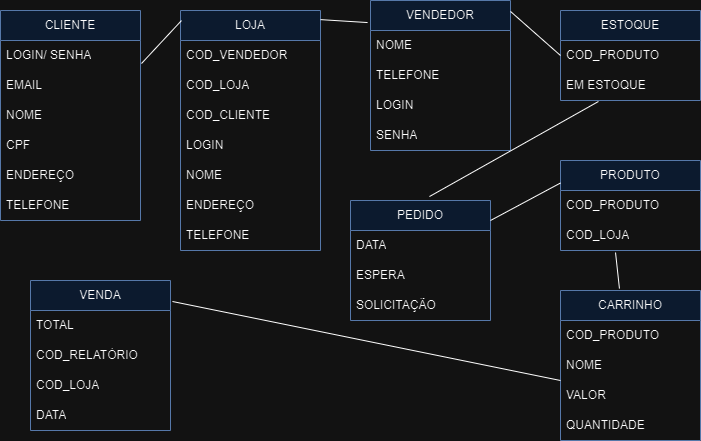

The diagram above was exported from draw.io. Its source (the exported page's mxGraphModel, read from the mxfile embedded in the PNG):
<mxGraphModel dx="880" dy="470" grid="1" gridSize="10" guides="1" tooltips="1" connect="1" arrows="1" fold="1" page="1" pageScale="1" pageWidth="850" pageHeight="1100" math="0" shadow="0" extFonts="Permanent Marker^https://fonts.googleapis.com/css?family=Permanent+Marker">
  <root>
    <mxCell id="0" />
    <mxCell id="1" parent="0" />
    <mxCell id="u1V0y3Dyr_O0lKyvMFy8-1" value="&lt;font style=&quot;vertical-align: inherit;&quot;&gt;&lt;font style=&quot;vertical-align: inherit;&quot;&gt;CLIENTE&lt;/font&gt;&lt;/font&gt;" style="swimlane;fontStyle=0;childLayout=stackLayout;horizontal=1;startSize=30;horizontalStack=0;resizeParent=1;resizeParentMax=0;resizeLast=0;collapsible=1;marginBottom=0;whiteSpace=wrap;html=1;fillColor=#dae8fc;strokeColor=#6c8ebf;" vertex="1" parent="1">
      <mxGeometry x="40" y="50" width="140" height="210" as="geometry" />
    </mxCell>
    <mxCell id="u1V0y3Dyr_O0lKyvMFy8-2" value="LOGIN/ SENHA" style="text;strokeColor=none;fillColor=none;align=left;verticalAlign=middle;spacingLeft=4;spacingRight=4;overflow=hidden;points=[[0,0.5],[1,0.5]];portConstraint=eastwest;rotatable=0;whiteSpace=wrap;html=1;" vertex="1" parent="u1V0y3Dyr_O0lKyvMFy8-1">
      <mxGeometry y="30" width="140" height="30" as="geometry" />
    </mxCell>
    <mxCell id="u1V0y3Dyr_O0lKyvMFy8-3" value="EMAIL" style="text;strokeColor=none;fillColor=none;align=left;verticalAlign=middle;spacingLeft=4;spacingRight=4;overflow=hidden;points=[[0,0.5],[1,0.5]];portConstraint=eastwest;rotatable=0;whiteSpace=wrap;html=1;" vertex="1" parent="u1V0y3Dyr_O0lKyvMFy8-1">
      <mxGeometry y="60" width="140" height="30" as="geometry" />
    </mxCell>
    <mxCell id="u1V0y3Dyr_O0lKyvMFy8-4" value="NOME" style="text;strokeColor=none;fillColor=none;align=left;verticalAlign=middle;spacingLeft=4;spacingRight=4;overflow=hidden;points=[[0,0.5],[1,0.5]];portConstraint=eastwest;rotatable=0;whiteSpace=wrap;html=1;" vertex="1" parent="u1V0y3Dyr_O0lKyvMFy8-1">
      <mxGeometry y="90" width="140" height="30" as="geometry" />
    </mxCell>
    <mxCell id="u1V0y3Dyr_O0lKyvMFy8-33" value="CPF" style="text;strokeColor=none;fillColor=none;align=left;verticalAlign=middle;spacingLeft=4;spacingRight=4;overflow=hidden;points=[[0,0.5],[1,0.5]];portConstraint=eastwest;rotatable=0;whiteSpace=wrap;html=1;" vertex="1" parent="u1V0y3Dyr_O0lKyvMFy8-1">
      <mxGeometry y="120" width="140" height="30" as="geometry" />
    </mxCell>
    <mxCell id="u1V0y3Dyr_O0lKyvMFy8-34" value="ENDEREÇO" style="text;strokeColor=none;fillColor=none;align=left;verticalAlign=middle;spacingLeft=4;spacingRight=4;overflow=hidden;points=[[0,0.5],[1,0.5]];portConstraint=eastwest;rotatable=0;whiteSpace=wrap;html=1;" vertex="1" parent="u1V0y3Dyr_O0lKyvMFy8-1">
      <mxGeometry y="150" width="140" height="30" as="geometry" />
    </mxCell>
    <mxCell id="u1V0y3Dyr_O0lKyvMFy8-35" value="TELEFONE" style="text;strokeColor=none;fillColor=none;align=left;verticalAlign=middle;spacingLeft=4;spacingRight=4;overflow=hidden;points=[[0,0.5],[1,0.5]];portConstraint=eastwest;rotatable=0;whiteSpace=wrap;html=1;" vertex="1" parent="u1V0y3Dyr_O0lKyvMFy8-1">
      <mxGeometry y="180" width="140" height="30" as="geometry" />
    </mxCell>
    <mxCell id="u1V0y3Dyr_O0lKyvMFy8-5" value="&lt;font style=&quot;vertical-align: inherit;&quot;&gt;&lt;font style=&quot;vertical-align: inherit;&quot;&gt;CARRINHO&lt;/font&gt;&lt;/font&gt;" style="swimlane;fontStyle=0;childLayout=stackLayout;horizontal=1;startSize=30;horizontalStack=0;resizeParent=1;resizeParentMax=0;resizeLast=0;collapsible=1;marginBottom=0;whiteSpace=wrap;html=1;fillColor=#dae8fc;strokeColor=#6c8ebf;" vertex="1" parent="1">
      <mxGeometry x="600" y="330" width="140" height="150" as="geometry" />
    </mxCell>
    <mxCell id="u1V0y3Dyr_O0lKyvMFy8-6" value="COD_PRODUTO" style="text;strokeColor=none;fillColor=none;align=left;verticalAlign=middle;spacingLeft=4;spacingRight=4;overflow=hidden;points=[[0,0.5],[1,0.5]];portConstraint=eastwest;rotatable=0;whiteSpace=wrap;html=1;" vertex="1" parent="u1V0y3Dyr_O0lKyvMFy8-5">
      <mxGeometry y="30" width="140" height="30" as="geometry" />
    </mxCell>
    <mxCell id="u1V0y3Dyr_O0lKyvMFy8-7" value="NOME" style="text;strokeColor=none;fillColor=none;align=left;verticalAlign=middle;spacingLeft=4;spacingRight=4;overflow=hidden;points=[[0,0.5],[1,0.5]];portConstraint=eastwest;rotatable=0;whiteSpace=wrap;html=1;" vertex="1" parent="u1V0y3Dyr_O0lKyvMFy8-5">
      <mxGeometry y="60" width="140" height="30" as="geometry" />
    </mxCell>
    <mxCell id="u1V0y3Dyr_O0lKyvMFy8-8" value="VALOR" style="text;strokeColor=none;fillColor=none;align=left;verticalAlign=middle;spacingLeft=4;spacingRight=4;overflow=hidden;points=[[0,0.5],[1,0.5]];portConstraint=eastwest;rotatable=0;whiteSpace=wrap;html=1;" vertex="1" parent="u1V0y3Dyr_O0lKyvMFy8-5">
      <mxGeometry y="90" width="140" height="30" as="geometry" />
    </mxCell>
    <mxCell id="u1V0y3Dyr_O0lKyvMFy8-37" value="QUANTIDADE" style="text;strokeColor=none;fillColor=none;align=left;verticalAlign=middle;spacingLeft=4;spacingRight=4;overflow=hidden;points=[[0,0.5],[1,0.5]];portConstraint=eastwest;rotatable=0;whiteSpace=wrap;html=1;" vertex="1" parent="u1V0y3Dyr_O0lKyvMFy8-5">
      <mxGeometry y="120" width="140" height="30" as="geometry" />
    </mxCell>
    <mxCell id="u1V0y3Dyr_O0lKyvMFy8-9" value="&lt;font style=&quot;vertical-align: inherit;&quot;&gt;&lt;font style=&quot;vertical-align: inherit;&quot;&gt;PEDIDO&lt;/font&gt;&lt;/font&gt;" style="swimlane;fontStyle=0;childLayout=stackLayout;horizontal=1;startSize=30;horizontalStack=0;resizeParent=1;resizeParentMax=0;resizeLast=0;collapsible=1;marginBottom=0;whiteSpace=wrap;html=1;fillColor=#dae8fc;strokeColor=#6c8ebf;" vertex="1" parent="1">
      <mxGeometry x="390" y="240" width="140" height="120" as="geometry" />
    </mxCell>
    <mxCell id="u1V0y3Dyr_O0lKyvMFy8-10" value="DATA" style="text;strokeColor=none;fillColor=none;align=left;verticalAlign=middle;spacingLeft=4;spacingRight=4;overflow=hidden;points=[[0,0.5],[1,0.5]];portConstraint=eastwest;rotatable=0;whiteSpace=wrap;html=1;" vertex="1" parent="u1V0y3Dyr_O0lKyvMFy8-9">
      <mxGeometry y="30" width="140" height="30" as="geometry" />
    </mxCell>
    <mxCell id="u1V0y3Dyr_O0lKyvMFy8-11" value="ESPERA" style="text;strokeColor=none;fillColor=none;align=left;verticalAlign=middle;spacingLeft=4;spacingRight=4;overflow=hidden;points=[[0,0.5],[1,0.5]];portConstraint=eastwest;rotatable=0;whiteSpace=wrap;html=1;" vertex="1" parent="u1V0y3Dyr_O0lKyvMFy8-9">
      <mxGeometry y="60" width="140" height="30" as="geometry" />
    </mxCell>
    <mxCell id="u1V0y3Dyr_O0lKyvMFy8-12" value="SOLICITAÇÃO" style="text;strokeColor=none;fillColor=none;align=left;verticalAlign=middle;spacingLeft=4;spacingRight=4;overflow=hidden;points=[[0,0.5],[1,0.5]];portConstraint=eastwest;rotatable=0;whiteSpace=wrap;html=1;" vertex="1" parent="u1V0y3Dyr_O0lKyvMFy8-9">
      <mxGeometry y="90" width="140" height="30" as="geometry" />
    </mxCell>
    <mxCell id="u1V0y3Dyr_O0lKyvMFy8-13" value="&lt;font style=&quot;vertical-align: inherit;&quot;&gt;&lt;font style=&quot;vertical-align: inherit;&quot;&gt;ESTOQUE&lt;/font&gt;&lt;/font&gt;" style="swimlane;fontStyle=0;childLayout=stackLayout;horizontal=1;startSize=30;horizontalStack=0;resizeParent=1;resizeParentMax=0;resizeLast=0;collapsible=1;marginBottom=0;whiteSpace=wrap;html=1;fillColor=#dae8fc;strokeColor=#6c8ebf;" vertex="1" parent="1">
      <mxGeometry x="600" y="50" width="140" height="90" as="geometry" />
    </mxCell>
    <mxCell id="u1V0y3Dyr_O0lKyvMFy8-14" value="COD_PRODUTO" style="text;strokeColor=none;fillColor=none;align=left;verticalAlign=middle;spacingLeft=4;spacingRight=4;overflow=hidden;points=[[0,0.5],[1,0.5]];portConstraint=eastwest;rotatable=0;whiteSpace=wrap;html=1;" vertex="1" parent="u1V0y3Dyr_O0lKyvMFy8-13">
      <mxGeometry y="30" width="140" height="30" as="geometry" />
    </mxCell>
    <mxCell id="u1V0y3Dyr_O0lKyvMFy8-15" value="EM ESTOQUE" style="text;strokeColor=none;fillColor=none;align=left;verticalAlign=middle;spacingLeft=4;spacingRight=4;overflow=hidden;points=[[0,0.5],[1,0.5]];portConstraint=eastwest;rotatable=0;whiteSpace=wrap;html=1;" vertex="1" parent="u1V0y3Dyr_O0lKyvMFy8-13">
      <mxGeometry y="60" width="140" height="30" as="geometry" />
    </mxCell>
    <mxCell id="u1V0y3Dyr_O0lKyvMFy8-17" value="&lt;font style=&quot;vertical-align: inherit;&quot;&gt;&lt;font style=&quot;vertical-align: inherit;&quot;&gt;PRODUTO&lt;/font&gt;&lt;/font&gt;" style="swimlane;fontStyle=0;childLayout=stackLayout;horizontal=1;startSize=30;horizontalStack=0;resizeParent=1;resizeParentMax=0;resizeLast=0;collapsible=1;marginBottom=0;whiteSpace=wrap;html=1;fillColor=#dae8fc;strokeColor=#6c8ebf;" vertex="1" parent="1">
      <mxGeometry x="600" y="200" width="140" height="90" as="geometry" />
    </mxCell>
    <mxCell id="u1V0y3Dyr_O0lKyvMFy8-18" value="COD_PRODUTO" style="text;strokeColor=none;fillColor=none;align=left;verticalAlign=middle;spacingLeft=4;spacingRight=4;overflow=hidden;points=[[0,0.5],[1,0.5]];portConstraint=eastwest;rotatable=0;whiteSpace=wrap;html=1;" vertex="1" parent="u1V0y3Dyr_O0lKyvMFy8-17">
      <mxGeometry y="30" width="140" height="30" as="geometry" />
    </mxCell>
    <mxCell id="u1V0y3Dyr_O0lKyvMFy8-19" value="COD_LOJA" style="text;strokeColor=none;fillColor=none;align=left;verticalAlign=middle;spacingLeft=4;spacingRight=4;overflow=hidden;points=[[0,0.5],[1,0.5]];portConstraint=eastwest;rotatable=0;whiteSpace=wrap;html=1;" vertex="1" parent="u1V0y3Dyr_O0lKyvMFy8-17">
      <mxGeometry y="60" width="140" height="30" as="geometry" />
    </mxCell>
    <mxCell id="u1V0y3Dyr_O0lKyvMFy8-21" value="&lt;font style=&quot;vertical-align: inherit;&quot;&gt;&lt;font style=&quot;vertical-align: inherit;&quot;&gt;VENDA&lt;/font&gt;&lt;/font&gt;" style="swimlane;fontStyle=0;childLayout=stackLayout;horizontal=1;startSize=30;horizontalStack=0;resizeParent=1;resizeParentMax=0;resizeLast=0;collapsible=1;marginBottom=0;whiteSpace=wrap;html=1;fillColor=#dae8fc;strokeColor=#6c8ebf;" vertex="1" parent="1">
      <mxGeometry x="70" y="320" width="140" height="150" as="geometry" />
    </mxCell>
    <mxCell id="u1V0y3Dyr_O0lKyvMFy8-22" value="TOTAL" style="text;strokeColor=none;fillColor=none;align=left;verticalAlign=middle;spacingLeft=4;spacingRight=4;overflow=hidden;points=[[0,0.5],[1,0.5]];portConstraint=eastwest;rotatable=0;whiteSpace=wrap;html=1;" vertex="1" parent="u1V0y3Dyr_O0lKyvMFy8-21">
      <mxGeometry y="30" width="140" height="30" as="geometry" />
    </mxCell>
    <mxCell id="u1V0y3Dyr_O0lKyvMFy8-23" value="COD_RELATÓRIO" style="text;strokeColor=none;fillColor=none;align=left;verticalAlign=middle;spacingLeft=4;spacingRight=4;overflow=hidden;points=[[0,0.5],[1,0.5]];portConstraint=eastwest;rotatable=0;whiteSpace=wrap;html=1;" vertex="1" parent="u1V0y3Dyr_O0lKyvMFy8-21">
      <mxGeometry y="60" width="140" height="30" as="geometry" />
    </mxCell>
    <mxCell id="u1V0y3Dyr_O0lKyvMFy8-24" value="COD_LOJA" style="text;strokeColor=none;fillColor=none;align=left;verticalAlign=middle;spacingLeft=4;spacingRight=4;overflow=hidden;points=[[0,0.5],[1,0.5]];portConstraint=eastwest;rotatable=0;whiteSpace=wrap;html=1;" vertex="1" parent="u1V0y3Dyr_O0lKyvMFy8-21">
      <mxGeometry y="90" width="140" height="30" as="geometry" />
    </mxCell>
    <mxCell id="u1V0y3Dyr_O0lKyvMFy8-47" value="DATA" style="text;strokeColor=none;fillColor=none;align=left;verticalAlign=middle;spacingLeft=4;spacingRight=4;overflow=hidden;points=[[0,0.5],[1,0.5]];portConstraint=eastwest;rotatable=0;whiteSpace=wrap;html=1;" vertex="1" parent="u1V0y3Dyr_O0lKyvMFy8-21">
      <mxGeometry y="120" width="140" height="30" as="geometry" />
    </mxCell>
    <mxCell id="u1V0y3Dyr_O0lKyvMFy8-25" value="&lt;font style=&quot;vertical-align: inherit;&quot;&gt;&lt;font style=&quot;vertical-align: inherit;&quot;&gt;LOJA&lt;/font&gt;&lt;/font&gt;" style="swimlane;fontStyle=0;childLayout=stackLayout;horizontal=1;startSize=30;horizontalStack=0;resizeParent=1;resizeParentMax=0;resizeLast=0;collapsible=1;marginBottom=0;whiteSpace=wrap;html=1;fillColor=#dae8fc;strokeColor=#6c8ebf;" vertex="1" parent="1">
      <mxGeometry x="220" y="50" width="140" height="240" as="geometry" />
    </mxCell>
    <mxCell id="u1V0y3Dyr_O0lKyvMFy8-26" value="COD_VENDEDOR" style="text;strokeColor=none;fillColor=none;align=left;verticalAlign=middle;spacingLeft=4;spacingRight=4;overflow=hidden;points=[[0,0.5],[1,0.5]];portConstraint=eastwest;rotatable=0;whiteSpace=wrap;html=1;" vertex="1" parent="u1V0y3Dyr_O0lKyvMFy8-25">
      <mxGeometry y="30" width="140" height="30" as="geometry" />
    </mxCell>
    <mxCell id="u1V0y3Dyr_O0lKyvMFy8-27" value="COD_LOJA" style="text;strokeColor=none;fillColor=none;align=left;verticalAlign=middle;spacingLeft=4;spacingRight=4;overflow=hidden;points=[[0,0.5],[1,0.5]];portConstraint=eastwest;rotatable=0;whiteSpace=wrap;html=1;" vertex="1" parent="u1V0y3Dyr_O0lKyvMFy8-25">
      <mxGeometry y="60" width="140" height="30" as="geometry" />
    </mxCell>
    <mxCell id="u1V0y3Dyr_O0lKyvMFy8-28" value="COD_CLIENTE" style="text;strokeColor=none;fillColor=none;align=left;verticalAlign=middle;spacingLeft=4;spacingRight=4;overflow=hidden;points=[[0,0.5],[1,0.5]];portConstraint=eastwest;rotatable=0;whiteSpace=wrap;html=1;" vertex="1" parent="u1V0y3Dyr_O0lKyvMFy8-25">
      <mxGeometry y="90" width="140" height="30" as="geometry" />
    </mxCell>
    <mxCell id="u1V0y3Dyr_O0lKyvMFy8-40" value="LOGIN" style="text;strokeColor=none;fillColor=none;align=left;verticalAlign=middle;spacingLeft=4;spacingRight=4;overflow=hidden;points=[[0,0.5],[1,0.5]];portConstraint=eastwest;rotatable=0;whiteSpace=wrap;html=1;" vertex="1" parent="u1V0y3Dyr_O0lKyvMFy8-25">
      <mxGeometry y="120" width="140" height="30" as="geometry" />
    </mxCell>
    <mxCell id="u1V0y3Dyr_O0lKyvMFy8-41" value="NOME" style="text;strokeColor=none;fillColor=none;align=left;verticalAlign=middle;spacingLeft=4;spacingRight=4;overflow=hidden;points=[[0,0.5],[1,0.5]];portConstraint=eastwest;rotatable=0;whiteSpace=wrap;html=1;" vertex="1" parent="u1V0y3Dyr_O0lKyvMFy8-25">
      <mxGeometry y="150" width="140" height="30" as="geometry" />
    </mxCell>
    <mxCell id="u1V0y3Dyr_O0lKyvMFy8-44" value="ENDEREÇO" style="text;strokeColor=none;fillColor=none;align=left;verticalAlign=middle;spacingLeft=4;spacingRight=4;overflow=hidden;points=[[0,0.5],[1,0.5]];portConstraint=eastwest;rotatable=0;whiteSpace=wrap;html=1;" vertex="1" parent="u1V0y3Dyr_O0lKyvMFy8-25">
      <mxGeometry y="180" width="140" height="30" as="geometry" />
    </mxCell>
    <mxCell id="u1V0y3Dyr_O0lKyvMFy8-45" value="TELEFONE" style="text;strokeColor=none;fillColor=none;align=left;verticalAlign=middle;spacingLeft=4;spacingRight=4;overflow=hidden;points=[[0,0.5],[1,0.5]];portConstraint=eastwest;rotatable=0;whiteSpace=wrap;html=1;" vertex="1" parent="u1V0y3Dyr_O0lKyvMFy8-25">
      <mxGeometry y="210" width="140" height="30" as="geometry" />
    </mxCell>
    <mxCell id="u1V0y3Dyr_O0lKyvMFy8-29" value="VENDEDOR" style="swimlane;fontStyle=0;childLayout=stackLayout;horizontal=1;startSize=30;horizontalStack=0;resizeParent=1;resizeParentMax=0;resizeLast=0;collapsible=1;marginBottom=0;whiteSpace=wrap;html=1;fillColor=#dae8fc;strokeColor=#6c8ebf;" vertex="1" parent="1">
      <mxGeometry x="410" y="40" width="140" height="150" as="geometry" />
    </mxCell>
    <mxCell id="u1V0y3Dyr_O0lKyvMFy8-30" value="NOME" style="text;strokeColor=none;fillColor=none;align=left;verticalAlign=middle;spacingLeft=4;spacingRight=4;overflow=hidden;points=[[0,0.5],[1,0.5]];portConstraint=eastwest;rotatable=0;whiteSpace=wrap;html=1;" vertex="1" parent="u1V0y3Dyr_O0lKyvMFy8-29">
      <mxGeometry y="30" width="140" height="30" as="geometry" />
    </mxCell>
    <mxCell id="u1V0y3Dyr_O0lKyvMFy8-31" value="TELEFONE" style="text;strokeColor=none;fillColor=none;align=left;verticalAlign=middle;spacingLeft=4;spacingRight=4;overflow=hidden;points=[[0,0.5],[1,0.5]];portConstraint=eastwest;rotatable=0;whiteSpace=wrap;html=1;" vertex="1" parent="u1V0y3Dyr_O0lKyvMFy8-29">
      <mxGeometry y="60" width="140" height="30" as="geometry" />
    </mxCell>
    <mxCell id="u1V0y3Dyr_O0lKyvMFy8-32" value="LOGIN&amp;nbsp;" style="text;strokeColor=none;fillColor=none;align=left;verticalAlign=middle;spacingLeft=4;spacingRight=4;overflow=hidden;points=[[0,0.5],[1,0.5]];portConstraint=eastwest;rotatable=0;whiteSpace=wrap;html=1;" vertex="1" parent="u1V0y3Dyr_O0lKyvMFy8-29">
      <mxGeometry y="90" width="140" height="30" as="geometry" />
    </mxCell>
    <mxCell id="u1V0y3Dyr_O0lKyvMFy8-42" value="SENHA" style="text;strokeColor=none;fillColor=none;align=left;verticalAlign=middle;spacingLeft=4;spacingRight=4;overflow=hidden;points=[[0,0.5],[1,0.5]];portConstraint=eastwest;rotatable=0;whiteSpace=wrap;html=1;" vertex="1" parent="u1V0y3Dyr_O0lKyvMFy8-29">
      <mxGeometry y="120" width="140" height="30" as="geometry" />
    </mxCell>
    <mxCell id="u1V0y3Dyr_O0lKyvMFy8-49" value="" style="endArrow=none;html=1;rounded=0;exitX=1.007;exitY=0.767;exitDx=0;exitDy=0;exitPerimeter=0;entryX=0.007;entryY=0.042;entryDx=0;entryDy=0;entryPerimeter=0;" edge="1" parent="1" source="u1V0y3Dyr_O0lKyvMFy8-2" target="u1V0y3Dyr_O0lKyvMFy8-25">
      <mxGeometry width="50" height="50" relative="1" as="geometry">
        <mxPoint x="180" y="110" as="sourcePoint" />
        <mxPoint x="230" y="60" as="targetPoint" />
      </mxGeometry>
    </mxCell>
    <mxCell id="u1V0y3Dyr_O0lKyvMFy8-50" value="" style="endArrow=none;html=1;rounded=0;exitX=1;exitY=0.038;exitDx=0;exitDy=0;exitPerimeter=0;entryX=-0.021;entryY=0.147;entryDx=0;entryDy=0;entryPerimeter=0;" edge="1" parent="1" source="u1V0y3Dyr_O0lKyvMFy8-25" target="u1V0y3Dyr_O0lKyvMFy8-29">
      <mxGeometry width="50" height="50" relative="1" as="geometry">
        <mxPoint x="360" y="70" as="sourcePoint" />
        <mxPoint x="410" y="20" as="targetPoint" />
      </mxGeometry>
    </mxCell>
    <mxCell id="u1V0y3Dyr_O0lKyvMFy8-51" value="" style="endArrow=none;html=1;rounded=0;exitX=1;exitY=0.073;exitDx=0;exitDy=0;exitPerimeter=0;entryX=0;entryY=0.5;entryDx=0;entryDy=0;" edge="1" parent="1" source="u1V0y3Dyr_O0lKyvMFy8-29" target="u1V0y3Dyr_O0lKyvMFy8-14">
      <mxGeometry width="50" height="50" relative="1" as="geometry">
        <mxPoint x="560" y="60" as="sourcePoint" />
        <mxPoint x="610" y="10" as="targetPoint" />
      </mxGeometry>
    </mxCell>
    <mxCell id="u1V0y3Dyr_O0lKyvMFy8-52" value="" style="endArrow=none;html=1;rounded=0;exitX=0.564;exitY=-0.033;exitDx=0;exitDy=0;exitPerimeter=0;entryX=0.271;entryY=1.033;entryDx=0;entryDy=0;entryPerimeter=0;" edge="1" parent="1" source="u1V0y3Dyr_O0lKyvMFy8-9" target="u1V0y3Dyr_O0lKyvMFy8-15">
      <mxGeometry width="50" height="50" relative="1" as="geometry">
        <mxPoint x="550" y="230" as="sourcePoint" />
        <mxPoint x="600" y="180" as="targetPoint" />
      </mxGeometry>
    </mxCell>
    <mxCell id="u1V0y3Dyr_O0lKyvMFy8-53" value="" style="endArrow=none;html=1;rounded=0;entryX=0;entryY=0.25;entryDx=0;entryDy=0;" edge="1" parent="1" target="u1V0y3Dyr_O0lKyvMFy8-17">
      <mxGeometry width="50" height="50" relative="1" as="geometry">
        <mxPoint x="530" y="260" as="sourcePoint" />
        <mxPoint x="580" y="210" as="targetPoint" />
      </mxGeometry>
    </mxCell>
    <mxCell id="u1V0y3Dyr_O0lKyvMFy8-54" value="" style="endArrow=none;html=1;rounded=0;entryX=0.421;entryY=-0.013;entryDx=0;entryDy=0;entryPerimeter=0;exitX=0.393;exitY=1.067;exitDx=0;exitDy=0;exitPerimeter=0;" edge="1" parent="1" source="u1V0y3Dyr_O0lKyvMFy8-19" target="u1V0y3Dyr_O0lKyvMFy8-5">
      <mxGeometry width="50" height="50" relative="1" as="geometry">
        <mxPoint x="540" y="350" as="sourcePoint" />
        <mxPoint x="580" y="300" as="targetPoint" />
      </mxGeometry>
    </mxCell>
    <mxCell id="u1V0y3Dyr_O0lKyvMFy8-55" value="" style="endArrow=none;html=1;rounded=0;entryX=0;entryY=0;entryDx=0;entryDy=0;entryPerimeter=0;exitX=1.014;exitY=0.14;exitDx=0;exitDy=0;exitPerimeter=0;" edge="1" parent="1" source="u1V0y3Dyr_O0lKyvMFy8-21" target="u1V0y3Dyr_O0lKyvMFy8-8">
      <mxGeometry width="50" height="50" relative="1" as="geometry">
        <mxPoint x="480" y="440" as="sourcePoint" />
        <mxPoint x="530" y="390" as="targetPoint" />
      </mxGeometry>
    </mxCell>
  </root>
</mxGraphModel>